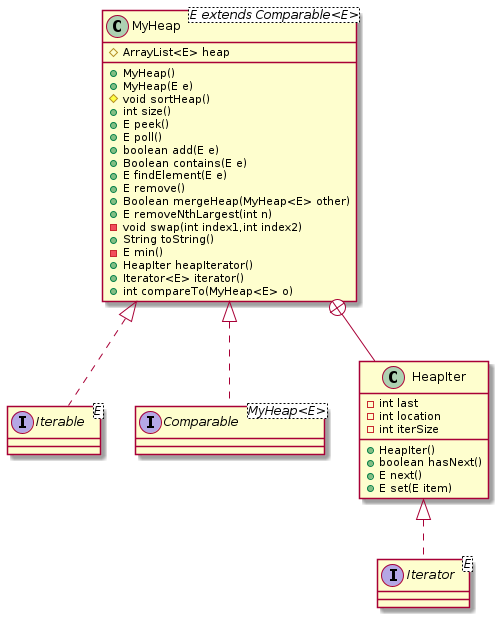

The diagram above was rendered by PlantUML. Its source (embedded in the PNG):
@startuml Heap
class MyHeap<E extends Comparable<E>>{
    # ArrayList<E> heap
    + MyHeap()
    + MyHeap(E e)
    # void sortHeap()
    + int size()
    + E peek()
    + E poll()
    + boolean add(E e)
    + Boolean contains(E e)
    + E findElement(E e)
    + E remove()
    + Boolean mergeHeap(MyHeap<E> other)
    + E removeNthLargest(int n)
    - void swap(int index1,int index2)
    + String toString()
    - E min()
    + HeapIter heapIterator()
    + Iterator<E> iterator()
    + int compareTo(MyHeap<E> o)
}
interface Iterable<E>{}
interface Comparable<MyHeap<E>>{}
MyHeap <|..Iterable
MyHeap <|.. Comparable
class HeapIter {
    - int last 
    - int location
    - int iterSize
    + HeapIter()
    + boolean hasNext()
    + E next()
    + E set(E item)  
}
interface Iterator<E>{}
HeapIter<|.. Iterator
MyHeap +-- HeapIter
@enduml